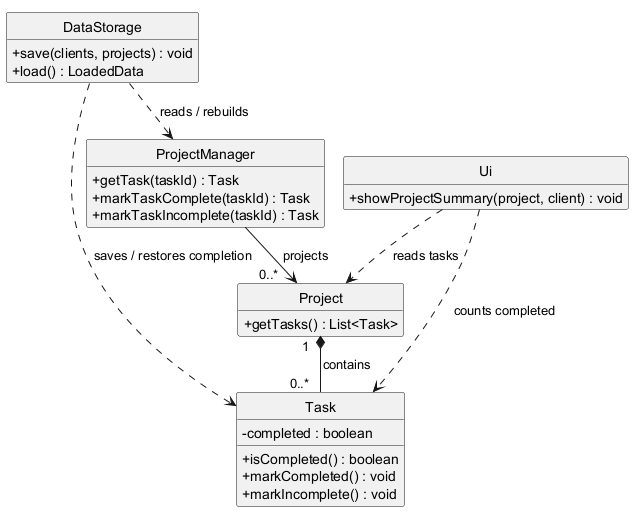

The diagram above was rendered by PlantUML. Its source (embedded in the PNG):
@startuml
' Classes responsible for task completion and its persisted state.
!pragma layout smetana
skinparam classAttributeIconSize 0
skinparam nodesep 65
skinparam ranksep 65
hide circle
hide empty members

class ProjectManager {
  +getTask(taskId) : Task
  +markTaskComplete(taskId) : Task
  +markTaskIncomplete(taskId) : Task
}

class Project {
  +getTasks() : List<Task>
}

class Task {
  -completed : boolean
  +isCompleted() : boolean
  +markCompleted() : void
  +markIncomplete() : void
}

class DataStorage {
  +save(clients, projects) : void
  +load() : LoadedData
}

class Ui {
  +showProjectSummary(project, client) : void
}

' Endpoint-label padding keeps multiplicities clear of arrowheads in the Smetana renderer.
ProjectManager -down-> "0..*     " Project : projects
Project "1   " *-down- "0..*   " Task : contains
DataStorage .down.> ProjectManager : reads / rebuilds
DataStorage ..> Task : saves / restores completion
Ui ..> Project : reads tasks
Ui ..> Task : counts completed

@enduml